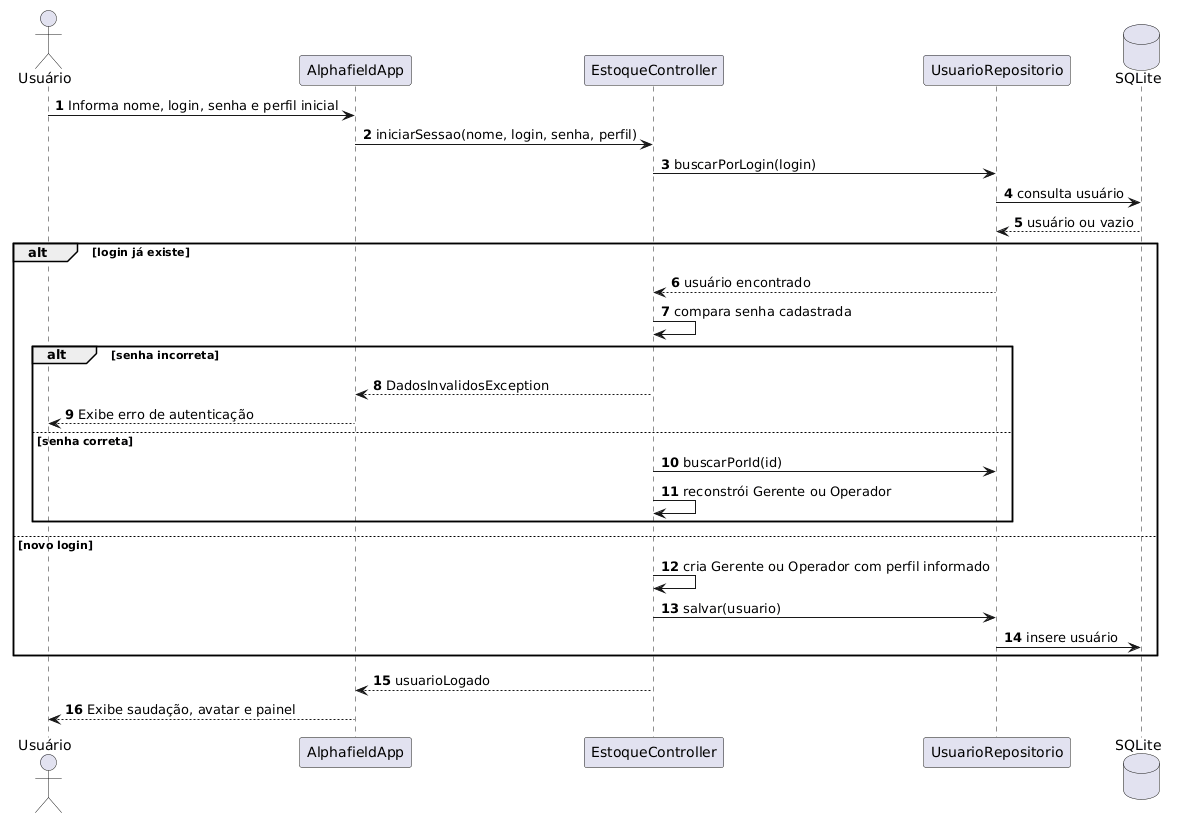

The diagram above was rendered by PlantUML. Its source (embedded in the PNG):
@startuml
autonumber
actor "Usuário" as U
participant "AlphafieldApp" as V
participant "EstoqueController" as C
participant "UsuarioRepositorio" as UR
database "SQLite" as DB

U -> V : Informa nome, login, senha e perfil inicial
V -> C : iniciarSessao(nome, login, senha, perfil)
C -> UR : buscarPorLogin(login)
UR -> DB : consulta usuário
DB --> UR : usuário ou vazio
alt login já existe
  UR --> C : usuário encontrado
  C -> C : compara senha cadastrada
  alt senha incorreta
    C --> V : DadosInvalidosException
    V --> U : Exibe erro de autenticação
  else senha correta
    C -> UR : buscarPorId(id)
    C -> C : reconstrói Gerente ou Operador
  end
else novo login
  C -> C : cria Gerente ou Operador com perfil informado
  C -> UR : salvar(usuario)
  UR -> DB : insere usuário
end
C --> V : usuarioLogado
V --> U : Exibe saudação, avatar e painel
@enduml